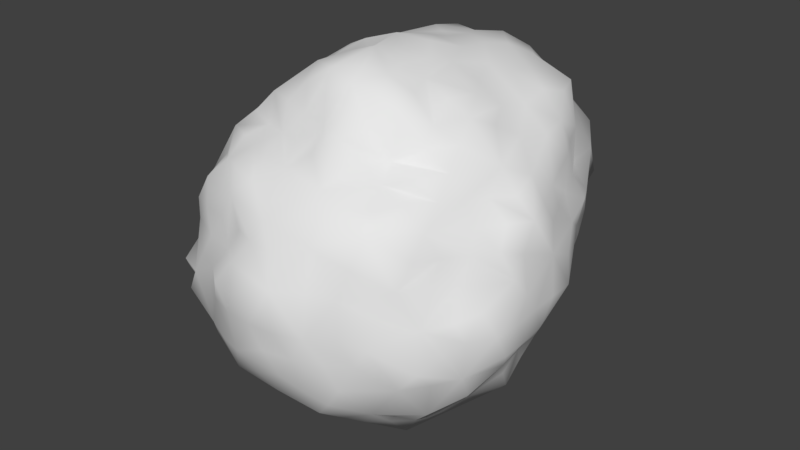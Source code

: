 # Source: pb.blend  (saved by Blender 2.78.0; exported with 4.5.12 LTS)
import bpy
from mathutils import Matrix  # noqa: F401  (used for matrix-valued properties, if any)

bpy.ops.wm.read_factory_settings(use_empty=True)
scene = bpy.context.scene
scene.name = 'Scene'

# ---- collections
col_collection_1 = bpy.data.collections.new('Collection 1'); scene.collection.children.link(col_collection_1)

# ---- world
world_world = bpy.data.worlds.new('World'); scene.world = world_world
world_world.color = (0.05088, 0.05088, 0.05088)
world_world.use_sun_shadow = False
world_world.sun_shadow_jitter_overblur = 0.0
world_world.cycles.sampling_method = 'MANUAL'

# ---- meshes
me_icosphere = bpy.data.meshes.new('Icosphere')
me_icosphere.from_pydata([(-0.6023, 0.6295, 0.8366), (0.139, 1.183, 0.8138), (0.9282, 0.1392, 0.5188), (-0.7622, 0.5299, 0.6376), (0.7832, 0.2774, 0.6596), (-0.8313, 0.4297, 0.5168), (-0.1676, 0.5338, 1.073), (0.04601, -0.1827, 1.116), (-0.02475, -0.395, 1.005), (-0.1241, -0.1311, 1.139), (0.1448, -0.02879, 1.105), (-0.01785, 1.312, 0.3162), (0.008993, 1.335, 0.6255), (-0.129, 0.6646, 1.054), (0.6209, 0.7637, 0.85), (0.7638, 0.7855, 0.02935), (-0.8623, -0.1341, 0.5311), (-0.4882, -0.518, 0.7105), (0.483, -0.1785, 0.9088), (0.2466, -0.3131, 1.032), (-0.1999, -0.3371, 1.022), (-0.3527, -0.09103, 0.9769), (0.4824, -0.6315, 0.6225), (-0.3238, -0.742, 0.6623), (-0.3519, -0.8231, 0.4024), (-0.1977, -0.8599, 0.3966), (-0.2807, -0.865, 0.2643), (-0.2352, -1.007, 0.149), (0.07448, -0.9216, 0.3749), (-0.07487, -1.043, 0.1522), (0.155, -1.004, 0.001967), (-0.155, -1.004, 0.001967), (-0.1133, -0.7537, -0.5685), (0.1565, -0.7318, -0.607), (0.06819, -0.9953, -0.1339), (0.3636, 0.1326, 1.064), (0.9575, -0.06072, 0.3224), (0.6029, 1.021, 0.1108), (-0.06804, 1.107, 0.9031), (0.698, 0.789, 0.4485), (-0.542, -0.7408, 0.5418), (0.5317, -0.07725, -0.7694), (0.2127, 0.1545, -0.9253), (0.7876, -0.263, -0.4866), (0.4446, -0.865, -2.704e-05), (-0.8, -0.4807, -0.4131), (-0.4827, -0.7995, -0.375), (-0.7918, -0.2502, -0.4866), (0.1314, -0.4045, -0.8507), (0.3737, -0.8914, -0.1376), (-0.8638, -0.1666, -0.4153), (-0.2629, 0.0, -0.9253), (-0.7859, -0.57, -0.2819), (0.8829, -0.5114, 0.1109), (0.5745, -0.4174, -0.6489), (0.2254, -0.9559, -0.1403), (0.8002, -0.5829, -0.2388), (-0.7101, 0.0, -0.6489), (-0.7001, -0.6043, -0.4129), (-0.7507, -0.125, -0.5677), (-0.6585, 0.125, -0.6686), (-0.607, 0.25, -0.6882), (0.5339, 0.5424, -0.5677), (0.6808, 0.3401, -0.5677), (-0.4755, 0.25, -0.7694), (0.4593, 0.4882, -0.6686), (-0.7913, 0.25, -0.4865), (0.8124, 0.3402, -0.3551), (-0.4349, 0.125, -0.8507), (0.3035, 0.684, -0.607), (-0.3441, -0.25, -0.8507), (-0.857, 0.2023, -0.355), (0.6025, -0.6935, -0.3702), (-0.4253, 0.5, -0.6882), (-0.4518, 0.4852, 0.9908), (-0.4446, -0.865, -2.704e-05), (0.343, -0.1606, 1.038), (-0.3441, 0.25, -0.8507), (0.3451, 1.11, 0.7939), (-0.607, -0.25, -0.6882), (-0.4938, -0.689, -0.4929), (-0.4755, -0.25, -0.7694), (0.7656, 0.6519, -0.127), (-0.4253, -0.5, -0.6882), (0.5054, -0.6811, -0.4931), (-0.08123, 0.25, -0.9253), (-0.6944, 0.3247, 0.7649), (0.1565, 0.7318, -0.607), (0.1314, 0.4045, -0.8507), (-0.7594, 0.4558, -0.3973), (0.04955, 0.1323, 1.128), (0.05021, 0.6545, -0.6882), (-0.3509, 0.6753, -0.5677), (0.638, 0.1545, -0.6882), (-0.1131, 0.7526, -0.5677), (0.7394, 0.4291, 0.7364), (0.05817, -0.5854, 0.7791), (-0.2707, 1.0, 0.9908), (-0.2067, -0.6407, 0.727), (0.6051, 0.8055, -0.2829), (0.5713, -0.4209, 0.7455), (0.8576, -0.002049, 0.5868), (0.09082, 0.5295, -0.7694), (0.5931, 0.4383, 0.8613), (0.8909, -0.1288, 0.4935), (-0.4501, -0.6752, 0.645), (0.638, -0.1545, -0.6882), (-0.3069, -0.9514, 0.00285), (-0.6262, -0.455, 0.7103), (-0.9227, -0.468, -0.0002126), (-0.771, -0.6164, 0.3111), (-0.6818, -0.8064, -0.1422), (-0.3738, -0.8954, 0.1379), (0.2035, 0.1334, 1.108), (-0.4414, -0.8356, 0.2709), (0.3441, -0.559, -0.6882), (0.48, 1.202, 0.4506), (0.4593, -0.4882, -0.6686), (-0.6756, -0.6888, -0.274), (0.004012, 0.4164, 1.12), (0.06572, -0.2023, -0.9253), (0.7136, -0.626, 0.4271), (-0.5107, 1.194, 0.5204), (-0.8335, -0.6056, -0.00327), (0.4226, 0.5552, 0.9771), (0.1913, 0.4425, 1.085), (-0.1657, -0.7739, 0.6452), (-0.9163, 0.2282, 0.4092), (0.003544, 1.095, -0.305), (-0.4639, -0.1778, 0.9322), (0.429, -0.007002, 0.9854), (0.4253, 0.0, -0.8507), (0.329, 1.194, 0.08398), (-0.3224, 0.5877, -0.6686), (0.9163, -9.591e-05, -0.2664), (-0.06434, -0.9081, 0.3975), (-0.08461, 0.6649, -0.6686), (-0.9401, -0.06273, 0.3891), (0.6277, -0.7471, 0.1325), (-0.2939, -0.5, -0.7694), (0.2829, 1.266, 0.48), (-0.8284, -0.3426, 0.3604), (0.5809, 1.134, 0.559), (0.06352, 1.256, 0.1098), (0.5147, -0.8201, -0.1335), (-0.8078, 0.6823, 0.3764), (-0.7604, -0.7615, -0.005271), (0.1855, 1.253, 0.07386), (-0.446, -0.8631, -0.2369), (-0.5673, -0.5758, 0.607), (0.7581, -0.4559, 0.3968), (-0.6988, -0.3502, 0.585), (-0.5206, -0.8323, 0.1361), (-0.6419, 0.8574, 0.8242), (0.2952, -0.5048, 0.7752), (-0.09404, -0.5423, 0.7848), (-0.6316, -0.7374, 0.3957), (0.2682, 0.7382, 1.048), (-0.6638, 1.028, 0.551), (0.6786, 0.9516, 0.2463), (0.5082, 1.048, 0.6907), (-0.2307, 1.103, 0.8588), (0.2127, -0.1545, -0.9253), (0.5339, -0.5424, -0.5677), (0.5139, -0.2761, 0.8199), (0.4168, 0.7286, 0.9452), (-0.08123, -0.25, -0.9253), (0.1577, 0.8755, 1.019), (0.6062, -0.2859, -0.6686), (0.8763, -0.3714, -0.3753), (0.8362, 0.4181, 0.5732), (-0.1761, 1.291, 0.7195), (-0.172, 0.125, -0.9253), (-0.797, 0.2335, 0.6627), (-0.172, -0.125, -0.9253), (0.06572, 0.2023, -0.9253), (0.2127, 0.0, -0.9253), (-0.5651, 1.02, 0.00772), (0.8797, -0.07777, -0.3956), (0.6808, -0.3401, -0.5677), (-0.6476, -0.375, -0.607), (0.7443, -0.07725, -0.607), (0.5317, 0.07725, -0.7694), (-0.7394, 0.8486, 0.1262), (0.7443, 0.07725, -0.607), (-0.5568, -0.5, -0.607), (0.7186, 0.6974, 0.6098), (0.04175, 1.014, 1.006), (0.638, 0.0, -0.6882), (0.8758, 0.07725, -0.3943), (-0.1629, 0.3456, 1.096), (0.5317, 0.2318, -0.7694), (-0.7507, 0.125, -0.5677), (-0.6833, 0.01932, 0.7938), (-0.2194, -0.6753, -0.6489), (-0.3509, -0.6753, -0.5677), (0.8366, -0.541, -0.07463), (-0.07828, 1.151, -0.1968), (0.05021, -0.6545, -0.6882), (-0.701, 0.7644, -0.1533), (-0.7476, 0.7022, 0.5614), (-0.5161, -0.375, -0.6882), (0.9161, -0.2103, 0.3776), (0.09082, -0.5295, -0.7694), (-0.1382, -0.9764, 0.2812), (-0.563, 0.9527, -0.1439), (0.01616, -0.4586, 0.8589), (-0.3847, -0.375, -0.7694), (-0.1474, -0.974, -0.2345), (0.3441, 0.559, -0.6882), (-0.007045, -0.8385, -0.4921), (0.02173, -0.7422, -0.5874), (0.3613, -0.8485, -0.4112), (0.2403, -0.8929, -0.3612), (-0.5775, 0.4433, 0.871), (-0.3949, 0.2027, 1.042), (0.7736, -0.6261, 0.08084), (-0.3869, -0.4359, 0.7727), (0.1418, -0.9532, -0.2779), (-0.3049, -0.9267, -0.2404), (0.3035, -0.684, -0.607), (-0.5321, -0.3881, 0.8024), (-0.07745, -0.907, -0.3707), (-0.7465, -0.6431, 0.1121), (0.265, -0.4034, 0.9014), (0.1213, -0.7962, 0.6056), (0.7871, 0.2629, -0.4865), (-0.2404, -0.492, 0.7823), (-0.6727, 0.9232, 0.3302), (0.5745, 0.4174, -0.6489), (-0.2936, -0.388, 0.9117), (0.2106, 1.255, 0.6693), (-0.8172, -0.4983, -0.1355), (-0.4973, -0.7985, 0.408), (0.8821, 0.358, 0.41), (-0.3464, 0.8356, 0.9433), (-0.1235, 0.07774, 1.072), (-0.3749, 0.07995, 1.028), (0.022, 0.7257, 1.055), (0.5931, -0.5271, 0.6498), (-0.2194, 0.6753, -0.6489), (-0.2481, 0.7619, 1.047), (-0.3522, -0.5825, 0.7132), (-0.8867, -0.4403, -0.2836), (0.4455, -0.8559, -0.283), (-0.8591, -0.353, -0.3918), (0.3803, -0.7451, 0.6316), (-0.5671, -0.2472, 0.8205), (0.1493, -1.01, 0.2435), (0.7088, -0.7199, -0.2354), (-0.7915, -0.6864, -0.1452), (0.5302, -0.7502, 0.5427), (-1.017, -0.08587, -0.1267), (0.8008, -0.6931, -0.1242), (0.2937, -0.9081, 0.2289), (-0.8553, -0.4268, 0.2285), (0.9445, -0.3782, 0.1347), (0.8858, -0.4433, -0.238), (0.8214, -0.3297, 0.3803), (-0.924, -0.03909, -0.2816), (-0.9649, -0.1657, -0.2338), (0.007352, -0.8846, 0.5287), (0.4483, -0.858, 0.2296), (0.9227, -0.468, -0.0002126), (-0.9976, -0.2463, 0.1388), (0.775, -0.5694, 0.2899), (-1.015, -0.1663, -0.00391), (-0.9332, -0.3751, -0.1407), (0.8342, -0.4114, 0.2673), (-0.1217, 1.265, 0.05256), (1.015, -0.1663, -0.00391), (0.3069, -0.9514, 0.00285), (1.011, -0.2574, -0.1467), (0.4927, -0.8088, 0.3852), (-0.6847, -0.6973, 0.2407), (0.6849, -0.7035, 0.2926), (0.8711, 0.6373, 0.3363), (-0.7252, 0.8047, 0.426), (0.9853, 0.1645, 0.2382), (-0.8094, 0.7944, 0.265), (-0.9537, -0.1622, 0.2756), (1.002, -0.082, 0.12), (0.2323, -0.7217, 0.6968), (-0.4721, 0.8941, -0.2602), (-0.9931, -0.08241, 0.1398), (0.8421, 0.4205, -0.2263), (-0.9731, 0.242, 0.1354), (-1.003, 0.1614, 0.002804), (-0.08224, 0.2178, 1.163), (-0.4823, 0.6753, -0.4865), (-0.6892, -0.1686, 0.7483), (-0.3461, 0.4008, 1.037), (0.06592, 0.9283, -0.4097), (0.1466, 0.9986, -0.3081), (0.4617, 1.08, 0.1005), (0.3862, -0.2976, 0.9753), (0.3917, 1.045, -0.1908), (0.9384, -0.1651, -0.2735), (0.9342, 0.2265, 0.3853), (0.5826, 0.6749, -0.3599), (0.9913, 0.07861, -0.1459), (-0.006981, 0.8541, -0.5003), (0.8051, 0.583, -0.2543), (0.3443, 0.8094, -0.3945), (0.1949, 1.107, -0.2022), (1.005, -0.08551, -0.1467), (-0.2727, 1.127, -0.1733), (-0.5497, 0.9881, 0.714), (0.3627, 0.4285, 1.033), (-0.8899, 0.3752, 0.3825), (-0.7612, 0.6503, -0.1576), (-0.7083, 0.6673, 0.7227), (-0.7242, 0.1751, 0.7849), (1.008, -0.0005619, 0.002245), (0.5619, 0.9576, -0.1899), (0.9124, 0.1554, -0.2655), (0.2937, -0.008515, 1.057), (-0.1591, 1.05, -0.2811), (0.4969, 0.1388, 0.9815), (-0.3035, 1.198, 0.148), (0.6886, 0.8129, -0.134), (-0.4629, 0.761, -0.3601), (-0.08723, 1.311, 0.4757), (0.9765, -0.1621, 0.2318), (0.9415, 0.2337, -0.1339), (-1.008, -0.0005619, 0.002245), (-0.4393, 1.045, -0.165), (-0.804, 0.4879, -0.136), (0.9069, 0.4539, -0.0007997), (0.9456, 0.3825, 0.137), (-0.1904, 1.216, -0.06678), (-0.5961, 0.2569, 0.8674), (-0.313, 0.9628, -0.2603), (-0.6695, 0.5818, -0.398), (-0.2497, -0.2067, 1.085), (-0.5776, -0.0882, 0.8405), (0.1904, 1.216, -0.06678), (-0.9482, 0.1561, -0.2294), (1.003, 0.1614, 0.002804), (-0.8891, 0.3581, -0.1315), (-0.1114, 0.9025, -0.4359), (-0.82, 0.6978, 0.1259), (0.7692, -0.005176, 0.715), (0.8115, -0.2563, 0.5005), (-0.2377, -0.01083, 1.055), (-0.47, -0.003958, 0.9347), (-0.9566, 0.08043, 0.4361), (-0.2536, 0.1662, 1.11), (0.8442, 0.1448, 0.6428), (-0.5288, 0.1393, 0.9466), (0.6445, -0.2661, 0.7356), (0.4356, -0.5091, 0.7016), (0.6774, -0.3954, 0.6401), (0.6072, -0.1378, 0.8264), (0.09906, 0.2734, 1.142), (0.4932, 0.6674, -0.4865), (0.409, 0.2726, 0.9953), (0.09387, -0.3305, 1.081), (-0.7859, 0.3785, 0.6559), (-0.05254, -0.6644, 0.6991), (0.249, 0.27, 1.067), (0.6225, 0.1346, 0.8493), (0.7832, -0.1346, 0.6017), (-0.8049, -0.2691, 0.4994), (0.7303, -0.2622, 0.6188), (-0.8005, 0.08469, 0.6606), (-0.7812, -0.08604, 0.6481), (-1.004, 0.07994, 0.1405), (-0.07689, -0.2908, 1.11), (-0.1377, -0.4262, 0.8826), (0.3959, -0.3953, 0.7688), (0.2002, 0.8771, -0.4056), (-0.4927, 0.6851, 0.9329), (0.2035, -0.1808, 1.102), (-0.3029, 1.243, 0.5201), (-0.6374, 0.9854, 0.1285), (-0.01402, 0.5699, 1.073), (-0.481, 1.11, 0.1229), (-0.9682, 0.1682, 0.2813), (-0.3197, 0.5889, 1.035), (-0.8855, 0.6166, 0.2479), (-0.7831, 0.5668, -0.292), (0.678, 0.2747, 0.7672), (-0.9069, 0.4539, -0.0007997), (-0.6425, 1.134, 0.3234), (-0.765, 0.763, -0.003935), (0.4104, 1.235, 0.2529), (0.8908, 0.5318, 0.1398), (0.6655, 0.8381, 0.6332), (0.009127, 1.306, 0.7767), (-0.4666, 0.9256, 0.8814), (0.5575, 0.9343, 0.8536), (0.7235, 0.7225, -0.2567), (-0.6736, 0.8229, 0.6271), (0.178, 1.285, 0.2304), (0.8098, 0.6782, 0.1401), (0.3242, 0.9109, 0.9556), (0.4508, 0.848, -0.2858), (0.8111, 0.5852, 0.0005618), (0.1745, 1.095, 0.9258), (0.6783, 1.004, 0.4628), (-0.4077, 1.233, 0.3217), (-0.1769, 1.316, 0.2937), (0.2937, 0.9054, -0.2848), (-0.7081, 0.4831, 0.7771), (-0.3607, 1.123, -0.0362), (0.5455, 1.022, -0.03401), (0.9131, 0.4514, 0.285), (-0.6956, 0.7014, -0.2922), (-0.9229, 0.4606, 0.2395), (0.583, 0.6132, 0.8956), (-0.8786, 0.2928, 0.55), (0.3607, 1.123, -0.0362), (0.7483, 0.8628, 0.1446), (0.5512, 0.2826, 0.8954), (0.7159, 0.6011, 0.7545), (0.7925, 0.789, 0.3171), (0.6324, 1.139, 0.2597), (0.8315, 0.4951, 0.4217), (-0.07639, 0.8995, 1.015), (0.2079, 0.5946, 1.075), (-0.8256, 0.4084, -0.2662), (-0.4967, 0.3397, 0.9799), (0.1032, 1.337, 0.4335), (-0.8111, 0.5852, 0.0005618), (0.7744, 0.6559, 0.4455), (0.8859, 0.2795, 0.5508), (0.567, -0.006351, 0.9196), (0.1654, -0.512, 0.8661), (0.7927, 0.5649, 0.599), (-0.3933, 1.099, 0.7396), (-0.4517, -0.33, 0.9093), (-0.9197, 0.0007873, 0.5629), (-0.2691, -0.8301, 0.5443), (0.6928, -0.5037, 0.5304), (0.0, 1.187, -0.06164), (0.6809, 0.9181, -0.01274), (-0.9954, 0.3215, -0.0003361), (-0.6809, 0.9181, -0.01274), (-0.6045, -0.8267, -0.00179), (-1.003, -0.3288, -0.003855), (0.6045, -0.8267, -0.00179), (0.0, -1.013, -7.538e-05), (0.9954, 0.3215, -0.0003361), (1.003, -0.3288, -0.003855), (0.2629, 0.809, -0.5257), (-0.6882, 0.5, -0.5257), (-0.1625, 0.5, -0.8507), (-0.6917, -0.5024, -0.5275), (-0.5257, 0.0, -0.8507), (0.4253, 0.309, -0.8507), (0.8506, 0.0, -0.5257), (0.263, -0.8098, -0.5263), (0.4253, -0.309, -0.8507), (-0.1625, -0.5, -0.8507), (0.0, -0.05221, 1.176), (0.9706, -0.001161, 0.4867), (0.4276, 1.199, 0.6288), (-0.8018, 0.5736, 0.4857), (-0.7346, -0.5361, 0.4543), (0.277, -0.8521, 0.4483), (0.7249, 0.5266, -0.448), (-0.2765, 0.8511, -0.4475), (-0.8944, 0.0, -0.4472), (-0.2787, -0.8571, -0.4503), (0.749, -0.5431, -0.4598), (0.0, 0.0, -1.0)], [], [(0, 214, 74), (192, 57, 463), (451, 184, 226), (0, 311, 404), (0, 372, 153), (464, 219, 148), (442, 34, 55), (1, 399, 78), (1, 389, 38), (2, 456, 298), (83, 195, 80), (2, 426, 348), (205, 438, 177), (3, 404, 311), (179, 43, 465), (3, 458, 358), (4, 382, 348), (4, 426, 95), (6, 119, 376), (213, 55, 218), (6, 190, 119), (198, 33, 211), (190, 6, 291), (241, 13, 238), (7, 357, 373), (173, 411, 365), (456, 2, 348), (199, 283, 408), (7, 455, 368), (8, 357, 368), (8, 369, 206), (9, 455, 344), (369, 8, 368), (9, 334, 368), (210, 32, 211), (163, 54, 465), (107, 27, 112), (10, 455, 373), (11, 143, 269), (11, 402, 322), (173, 312, 358), (11, 394, 143), (12, 322, 171), (12, 231, 423), (231, 1, 78), (204, 25, 26), (204, 27, 31), (195, 464, 80), (219, 464, 208), (222, 464, 210), (124, 165, 157), (13, 376, 238), (15, 82, 392), (15, 320, 436), (15, 436, 413), (15, 398, 82), (16, 363, 366), (124, 420, 308), (16, 432, 137), (18, 76, 295), (18, 130, 316), (18, 295, 164), (18, 427, 130), (182, 131, 450), (19, 295, 373), (19, 357, 224), (20, 369, 368), (20, 334, 230), (21, 334, 344), (21, 345, 129), (22, 351, 246), (22, 251, 239), (23, 242, 105), (93, 191, 229), (120, 48, 166), (23, 433, 126), (451, 178, 43), (464, 195, 194), (84, 163, 465), (24, 433, 233), (213, 452, 212), (169, 465, 43), (219, 107, 148), (211, 194, 198), (203, 115, 198), (211, 452, 210), (43, 168, 106), (24, 114, 26), (31, 107, 208), (83, 207, 139), (185, 448, 180), (213, 244, 55), (207, 70, 139), (70, 207, 81), (176, 131, 162), (83, 201, 81), (452, 213, 210), (174, 70, 51), (54, 179, 465), (34, 442, 208), (312, 193, 349), (107, 219, 208), (220, 115, 84), (25, 204, 135), (212, 452, 84), (203, 454, 48), (25, 433, 26), (433, 25, 135), (115, 203, 48), (207, 83, 81), (26, 114, 112), (201, 79, 81), (27, 204, 112), (27, 107, 31), (201, 83, 180), (28, 248, 460), (181, 451, 43), (28, 261, 135), (43, 179, 168), (188, 93, 181), (139, 454, 194), (195, 83, 194), (452, 220, 84), (185, 83, 80), (191, 450, 229), (189, 315, 134), (189, 451, 226), (192, 66, 60), (188, 106, 41), (184, 93, 226), (184, 451, 181), (191, 93, 182), (29, 442, 248), (182, 93, 41), (166, 454, 70), (29, 204, 31), (93, 188, 41), (30, 271, 248), (30, 442, 55), (88, 175, 85), (204, 29, 248), (180, 448, 47), (178, 451, 134), (178, 297, 43), (172, 466, 51), (179, 54, 168), (162, 453, 48), (163, 84, 117), (120, 466, 162), (175, 466, 85), (175, 88, 42), (174, 466, 166), (172, 77, 85), (176, 466, 42), (213, 212, 244), (169, 297, 257), (32, 210, 464), (117, 84, 115), (117, 453, 54), (168, 453, 106), (32, 194, 211), (33, 198, 220), (33, 452, 211), (218, 34, 208), (34, 218, 55), (57, 192, 60), (41, 453, 131), (15, 395, 398), (48, 120, 162), (13, 241, 6), (261, 28, 460), (213, 218, 210), (1, 38, 399), (18, 353, 427), (12, 389, 231), (14, 410, 415), (455, 9, 368), (0, 74, 372), (466, 176, 162), (412, 132, 294), (419, 187, 38), (131, 176, 42), (14, 391, 165), (42, 450, 131), (297, 169, 43), (177, 405, 326), (458, 3, 311), (345, 21, 344), (11, 423, 394), (389, 12, 171), (83, 139, 194), (311, 0, 153), (14, 415, 388), (147, 336, 143), (382, 4, 95), (54, 163, 117), (18, 316, 76), (193, 312, 365), (177, 377, 405), (6, 379, 291), (411, 5, 309), (177, 438, 375), (423, 11, 322), (199, 408, 310), (205, 283, 199), (199, 385, 438), (394, 147, 143), (221, 431, 247), (450, 191, 182), (147, 394, 132), (93, 184, 181), (385, 199, 310), (466, 120, 166), (124, 157, 420), (222, 218, 208), (395, 15, 413), (377, 177, 375), (453, 168, 54), (131, 182, 41), (190, 291, 347), (454, 203, 198), (83, 185, 180), (316, 10, 373), (411, 173, 358), (15, 392, 320), (312, 173, 365), (404, 3, 358), (432, 16, 366), (165, 391, 396), (193, 290, 335), (455, 7, 373), (442, 29, 31), (5, 458, 309), (353, 18, 164), (357, 8, 206), (5, 411, 358), (295, 19, 224), (190, 288, 119), (17, 108, 105), (369, 20, 230), (379, 6, 241), (454, 198, 194), (17, 242, 217), (357, 7, 368), (187, 399, 38), (193, 365, 290), (165, 396, 157), (190, 347, 288), (0, 404, 214), (197, 435, 128), (451, 189, 134), (466, 175, 42), (315, 189, 226), (435, 197, 330), (205, 177, 326), (454, 139, 70), (205, 199, 438), (390, 235, 97), (132, 412, 336), (79, 201, 180), (194, 32, 464), (317, 197, 128), (454, 166, 48), (132, 386, 294), (115, 220, 198), (77, 172, 51), (464, 222, 208), (12, 423, 322), (242, 23, 126), (108, 17, 217), (79, 180, 47), (433, 23, 105), (204, 26, 112), (248, 28, 135), (283, 205, 326), (165, 124, 410), (271, 30, 55), (218, 222, 210), (363, 16, 137), (197, 317, 330), (442, 31, 208), (450, 42, 88), (114, 24, 233), (433, 24, 26), (132, 394, 386), (351, 22, 239), (453, 41, 106), (242, 17, 105), (108, 221, 247), (334, 21, 129), (251, 22, 246), (334, 20, 368), (357, 19, 373), (399, 187, 167), (426, 4, 348), (10, 316, 113), (458, 5, 358), (11, 269, 402), (1, 231, 389), (241, 235, 372), (235, 241, 97), (235, 390, 372), (221, 108, 217), (431, 221, 217), (376, 13, 6), (410, 14, 165), (14, 388, 391), (193, 335, 349), (453, 162, 131), (426, 2, 298), (106, 188, 181), (70, 174, 166), (336, 147, 132), (455, 10, 113), (187, 419, 167), (334, 9, 344), (113, 316, 360), (94, 301, 136), (209, 69, 355), (140, 423, 231), (159, 413, 37), (447, 133, 240), (447, 136, 91), (102, 447, 91), (290, 151, 108), (234, 407, 418), (87, 91, 301), (240, 92, 462), (237, 347, 215), (396, 167, 157), (73, 446, 289), (89, 421, 381), (354, 113, 360), (449, 68, 51), (421, 71, 337), (111, 439, 250), (240, 94, 136), (62, 229, 65), (196, 216, 253), (404, 86, 331), (63, 461, 226), (67, 461, 285), (67, 315, 226), (151, 459, 108), (119, 288, 354), (65, 450, 209), (167, 419, 238), (229, 62, 461), (39, 388, 425), (370, 164, 295), (450, 65, 229), (86, 404, 358), (449, 51, 70), (136, 301, 91), (136, 447, 240), (133, 447, 73), (275, 138, 216), (69, 209, 87), (143, 336, 435), (102, 209, 88), (104, 343, 202), (257, 196, 253), (295, 224, 370), (85, 447, 88), (315, 67, 285), (63, 93, 229), (158, 122, 384), (164, 370, 350), (359, 96, 206), (101, 456, 348), (171, 38, 389), (355, 65, 209), (95, 415, 103), (355, 62, 65), (289, 133, 73), (441, 44, 144), (170, 426, 418), (118, 58, 80), (275, 121, 251), (445, 69, 87), (89, 446, 66), (209, 102, 91), (456, 101, 362), (446, 89, 381), (97, 430, 390), (97, 161, 430), (323, 36, 202), (116, 400, 417), (447, 102, 88), (431, 230, 334), (215, 422, 349), (145, 279, 380), (449, 81, 79), (448, 185, 80), (92, 240, 133), (122, 307, 430), (121, 275, 150), (116, 386, 140), (78, 396, 391), (236, 347, 344), (73, 64, 61), (236, 455, 288), (90, 354, 288), (167, 396, 399), (78, 399, 396), (74, 379, 372), (237, 345, 344), (78, 457, 231), (86, 312, 331), (39, 416, 400), (76, 316, 373), (159, 400, 416), (35, 316, 318), (130, 427, 318), (92, 289, 462), (214, 422, 74), (160, 457, 78), (125, 360, 308), (391, 160, 78), (71, 421, 66), (95, 170, 429), (95, 429, 415), (215, 349, 345), (35, 356, 360), (38, 97, 419), (122, 158, 307), (122, 430, 374), (122, 374, 401), (417, 37, 294), (128, 435, 304), (82, 398, 302), (99, 397, 314), (99, 392, 299), (128, 293, 292), (98, 242, 126), (127, 378, 346), (155, 359, 206), (100, 370, 351), (104, 456, 362), (123, 146, 223), (36, 323, 281), (36, 456, 202), (101, 342, 362), (100, 352, 350), (145, 458, 277), (439, 111, 148), (98, 359, 227), (155, 369, 227), (96, 359, 282), (96, 428, 206), (206, 428, 357), (393, 153, 307), (154, 351, 370), (290, 247, 335), (441, 138, 262), (228, 277, 158), (149, 108, 459), (234, 426, 298), (149, 40, 105), (228, 375, 279), (247, 290, 108), (242, 98, 227), (94, 240, 462), (239, 434, 352), (455, 90, 288), (244, 49, 55), (129, 431, 334), (247, 431, 335), (126, 433, 261), (414, 103, 308), (146, 439, 223), (116, 417, 386), (111, 118, 148), (151, 290, 363), (118, 46, 148), (40, 149, 459), (301, 94, 462), (160, 391, 388), (447, 77, 73), (160, 142, 457), (161, 97, 38), (107, 75, 148), (142, 400, 116), (69, 445, 355), (71, 463, 337), (421, 89, 66), (446, 61, 66), (463, 59, 47), (369, 230, 227), (77, 68, 64), (66, 192, 463), (40, 156, 233), (161, 171, 430), (216, 53, 268), (450, 88, 209), (465, 72, 84), (439, 152, 274), (359, 155, 227), (241, 419, 97), (60, 449, 57), (228, 279, 277), (243, 45, 52), (53, 216, 263), (154, 428, 282), (138, 441, 216), (256, 53, 263), (449, 60, 61), (245, 50, 47), (439, 75, 112), (274, 156, 459), (243, 52, 250), (224, 428, 370), (138, 275, 262), (230, 431, 227), (61, 446, 73), (36, 281, 278), (125, 354, 360), (410, 124, 103), (447, 85, 77), (59, 463, 57), (458, 200, 277), (429, 186, 415), (196, 257, 263), (125, 420, 376), (140, 386, 394), (442, 30, 248), (384, 122, 401), (434, 121, 150), (417, 159, 37), (382, 95, 103), (56, 249, 465), (153, 390, 307), (351, 239, 352), (44, 271, 144), (465, 169, 257), (249, 56, 253), (52, 118, 250), (461, 67, 226), (152, 439, 112), (244, 212, 84), (347, 237, 344), (160, 388, 400), (152, 114, 274), (156, 40, 459), (257, 56, 465), (445, 87, 301), (124, 308, 103), (343, 104, 362), (36, 278, 456), (144, 244, 249), (448, 58, 52), (171, 374, 430), (384, 228, 158), (411, 127, 346), (438, 183, 375), (103, 415, 410), (428, 154, 370), (64, 449, 61), (186, 429, 425), (420, 125, 308), (153, 393, 311), (244, 72, 249), (200, 393, 277), (200, 458, 311), (153, 372, 390), (62, 355, 461), (93, 63, 226), (429, 170, 418), (114, 152, 112), (140, 394, 423), (72, 465, 249), (143, 435, 269), (376, 119, 125), (388, 186, 425), (466, 172, 85), (159, 417, 400), (279, 183, 385), (37, 406, 294), (393, 200, 311), (463, 50, 260), (392, 82, 302), (108, 149, 105), (466, 174, 51), (397, 99, 299), (159, 416, 413), (238, 376, 420), (464, 46, 80), (49, 244, 144), (289, 92, 133), (183, 279, 375), (347, 236, 288), (457, 116, 140), (448, 45, 245), (316, 35, 360), (128, 304, 293), (57, 449, 79), (461, 63, 229), (186, 388, 415), (56, 257, 253), (95, 426, 170), (457, 142, 116), (183, 438, 385), (428, 96, 282), (317, 128, 292), (228, 384, 375), (463, 71, 66), (388, 39, 400), (160, 400, 142), (79, 59, 57), (106, 181, 43), (374, 171, 322), (47, 448, 245), (158, 277, 393), (379, 74, 291), (156, 274, 233), (91, 87, 209), (354, 90, 113), (90, 455, 113), (457, 140, 231), (214, 331, 422), (64, 73, 77), (217, 242, 227), (241, 372, 379), (433, 105, 40), (81, 449, 70), (214, 404, 331), (158, 393, 307), (60, 66, 61), (46, 118, 80), (416, 39, 425), (59, 79, 47), (50, 463, 47), (50, 245, 260), (370, 100, 350), (295, 76, 373), (45, 243, 245), (58, 448, 80), (434, 239, 251), (146, 123, 250), (356, 35, 318), (58, 118, 52), (345, 237, 215), (458, 145, 380), (369, 155, 206), (316, 130, 318), (353, 164, 350), (238, 420, 157), (431, 217, 227), (431, 129, 335), (455, 236, 344), (351, 154, 282), (359, 98, 126), (68, 77, 51), (407, 234, 298), (74, 422, 291), (428, 224, 357), (422, 215, 291), (46, 464, 148), (392, 99, 314), (53, 256, 268), (238, 419, 241), (75, 107, 112), (75, 439, 148), (271, 44, 262), (171, 161, 38), (119, 354, 125), (44, 441, 262), (441, 144, 249), (215, 347, 291), (45, 448, 52), (37, 436, 406), (103, 414, 382), (452, 33, 220), (49, 271, 55), (72, 244, 84), (127, 411, 309), (129, 345, 335), (167, 238, 157), (297, 178, 134), (121, 434, 251), (312, 86, 358), (68, 449, 64), (271, 49, 144), (453, 117, 115), (216, 196, 263), (279, 145, 277), (426, 234, 418), (378, 127, 309), (352, 100, 351), (48, 453, 115), (456, 104, 202), (342, 101, 348), (37, 413, 436), (137, 280, 363), (263, 444, 256), (439, 146, 250), (433, 135, 261), (233, 274, 114), (459, 110, 274), (243, 267, 260), (109, 440, 267), (233, 433, 40), (297, 134, 305), (359, 126, 261), (118, 111, 250), (243, 232, 267), (267, 440, 260), (260, 245, 243), (459, 141, 255), (248, 135, 204), (110, 459, 255), (109, 123, 255), (232, 243, 250), (232, 123, 267), (123, 232, 250), (223, 255, 123), (273, 460, 262), (137, 284, 280), (459, 151, 363), (141, 459, 363), (137, 346, 378), (134, 315, 305), (272, 444, 257), (272, 297, 305), (150, 268, 258), (202, 343, 258), (225, 460, 282), (137, 432, 346), (246, 351, 282), (141, 280, 255), (246, 460, 251), (123, 109, 267), (273, 275, 251), (225, 359, 261), (444, 263, 257), (110, 223, 274), (297, 272, 257), (440, 109, 255), (460, 273, 251), (137, 378, 284), (460, 225, 261), (323, 202, 258), (314, 406, 436), (444, 272, 305), (418, 276, 425), (279, 341, 380), (460, 254, 262), (333, 408, 289), (439, 274, 223), (446, 333, 289), (412, 294, 406), (460, 246, 282), (319, 269, 330), (408, 333, 381), (269, 319, 402), (296, 403, 304), (397, 299, 355), (434, 258, 343), (462, 340, 301), (264, 280, 284), (269, 435, 330), (313, 270, 305), (275, 265, 150), (271, 254, 248), (341, 279, 385), (444, 270, 281), (341, 424, 380), (461, 299, 392), (276, 395, 416), (440, 266, 252), (296, 412, 406), (276, 416, 425), (254, 460, 248), (417, 294, 386), (259, 463, 260), (340, 292, 301), (397, 303, 403), (333, 446, 381), (402, 319, 401), (440, 264, 284), (299, 461, 355), (340, 462, 317), (303, 397, 355), (283, 326, 332), (406, 314, 296), (270, 313, 281), (303, 445, 403), (326, 405, 332), (337, 252, 325), (424, 341, 385), (292, 340, 317), (254, 271, 262), (306, 405, 330), (252, 259, 260), (280, 264, 255), (323, 258, 268), (276, 407, 395), (314, 436, 320), (314, 320, 392), (322, 402, 374), (223, 110, 255), (268, 256, 323), (319, 405, 377), (319, 377, 401), (463, 259, 337), (319, 330, 405), (276, 418, 407), (266, 325, 252), (266, 440, 284), (270, 444, 305), (280, 141, 363), (306, 317, 332), (260, 440, 252), (317, 306, 330), (253, 441, 249), (216, 441, 253), (259, 252, 337), (445, 301, 292), (264, 440, 255), (434, 150, 258), (445, 303, 355), (256, 444, 323), (268, 265, 216), (265, 275, 216), (314, 397, 296), (359, 225, 282), (275, 273, 262), (265, 268, 150), (325, 266, 284), (367, 378, 286), (421, 339, 383), (315, 324, 300), (287, 325, 286), (445, 371, 403), (443, 329, 278), (378, 367, 284), (329, 443, 387), (430, 307, 390), (304, 403, 293), (278, 281, 313), (296, 397, 403), (424, 327, 383), (382, 361, 342), (432, 365, 411), (338, 443, 278), (339, 437, 383), (338, 313, 300), (302, 461, 392), (308, 356, 414), (412, 296, 304), (432, 366, 365), (437, 339, 337), (443, 338, 300), (361, 382, 414), (407, 298, 278), (353, 350, 342), (293, 371, 292), (361, 427, 342), (313, 338, 278), (323, 444, 281), (315, 300, 305), (349, 422, 331), (304, 336, 412), (302, 398, 285), (329, 407, 278), (324, 315, 285), (328, 443, 285), (328, 398, 387), (327, 424, 381), (371, 293, 403), (437, 286, 409), (461, 302, 285), (339, 421, 337), (427, 361, 414), (349, 331, 312), (348, 382, 342), (325, 367, 286), (346, 432, 411), (290, 366, 363), (407, 329, 387), (318, 427, 414), (286, 378, 409), (349, 335, 345), (437, 287, 286), (350, 352, 364), (356, 308, 360), (371, 445, 292), (356, 318, 414), (427, 353, 342), (367, 325, 284), (366, 290, 365), (300, 313, 305), (287, 437, 337), (421, 327, 381), (325, 287, 337), (352, 434, 364), (362, 342, 364), (443, 324, 285), (327, 421, 383), (364, 342, 350), (364, 434, 343), (405, 306, 332), (324, 443, 300), (298, 456, 278), (398, 328, 285), (304, 435, 336), (343, 362, 364), (443, 328, 387), (462, 332, 317), (321, 408, 283), (321, 462, 289), (332, 462, 283), (424, 310, 381), (462, 321, 283), (408, 321, 289), (310, 408, 381), (310, 424, 385), (387, 398, 395), (407, 387, 395), (383, 437, 409), (384, 401, 377), (309, 458, 409), (424, 383, 409), (375, 384, 377), (380, 424, 409), (402, 401, 374), (458, 380, 409), (378, 309, 409), (425, 429, 418), (413, 416, 395)])
me_icosphere.polygons.foreach_set('use_smooth', [True] * 930)
me_icosphere.use_remesh_preserve_volume = False
me_icosphere.use_remesh_preserve_attributes = False
me_icosphere.use_mirror_vertex_groups = False
me_icosphere.update()

# ---- objects
ob_icosphere = bpy.data.objects.new('Icosphere', me_icosphere)

# ---- transforms, parenting, visibility, modifiers, constraints
ob_icosphere.location = (0.3509, 0.4938, 1.863)
ob_icosphere.lineart.crease_threshold = 0.0

# ---- collection membership
col_collection_1.objects.link(ob_icosphere)

# ---- scene / render settings (as saved in the file)
scene.frame_start = 1; scene.frame_end = 250; scene.frame_set(1)
scene.render.engine = 'BLENDER_EEVEE_NEXT'
scene.render.resolution_percentage = 50
scene.render.dither_intensity = 0.0
scene.cycles.use_denoising = False
scene.cycles.samples = 128
scene.cycles.sampling_pattern = 'TABULATED_SOBOL'
scene.cycles.light_sampling_threshold = 0.0
scene.cycles.use_adaptive_sampling = False
scene.cycles.use_light_tree = False
scene.cycles.blur_glossy = 0.0
scene.cycles.sample_clamp_indirect = 0.0
scene.view_settings.view_transform = 'Standard'
bpy.context.view_layer.update()

# ---- added for rendering (the .blend has no active camera and no usable light): camera, sun
cam_auto = bpy.data.cameras.new('AutoCamera')
cam_auto.lens = 50.0
cam_auto.sensor_width = 36.0
cam_auto.clip_end = 1000.0
ob_auto_camera = bpy.data.objects.new('AutoCamera', cam_auto)
scene.collection.objects.link(ob_auto_camera)
ob_auto_camera.location = (3.87588, -3.59026, 4.77167)
ob_auto_camera.rotation_euler = (1.09748, -7.21219e-08, 0.694738)
scene.camera = ob_auto_camera
light_auto_sun = bpy.data.lights.new('AutoSun', 'SUN')
light_auto_sun.energy = 3.0
light_auto_sun.angle = 0.0523599
ob_auto_sun = bpy.data.objects.new('AutoSun', light_auto_sun)
scene.collection.objects.link(ob_auto_sun)
ob_auto_sun.rotation_euler = (0.872665, 0.174533, 0.523599)
bpy.context.view_layer.update()
